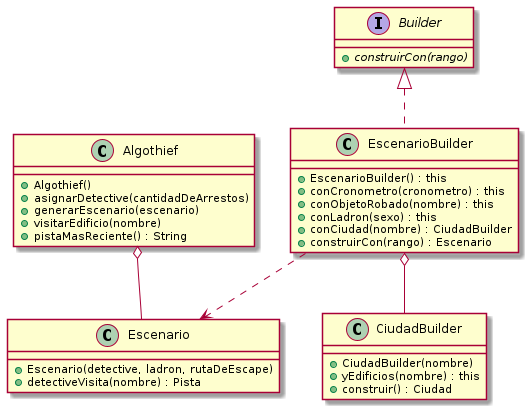

The diagram above was rendered by PlantUML. Its source (embedded in the PNG):
@startuml

class Algothief {
    + Algothief()
    + asignarDetective(cantidadDeArrestos)
    + generarEscenario(escenario)
    + visitarEdificio(nombre)
    + pistaMasReciente() : String
}

interface Builder {
    + {abstract} construirCon(rango)
}

class EscenarioBuilder implements Builder {
    + EscenarioBuilder() : this
    + conCronometro(cronometro) : this
    + conObjetoRobado(nombre) : this
    + conLadron(sexo) : this
    + conCiudad(nombre) : CiudadBuilder
    + construirCon(rango) : Escenario
}

class Escenario {
    + Escenario(detective, ladron, rutaDeEscape)
    + detectiveVisita(nombre) : Pista
}

class CiudadBuilder {
    + CiudadBuilder(nombre)
    + yEdificios(nombre) : this
    + construir() : Ciudad
}


EscenarioBuilder o-- CiudadBuilder
EscenarioBuilder ..> Escenario
Algothief o-- Escenario

@enduml